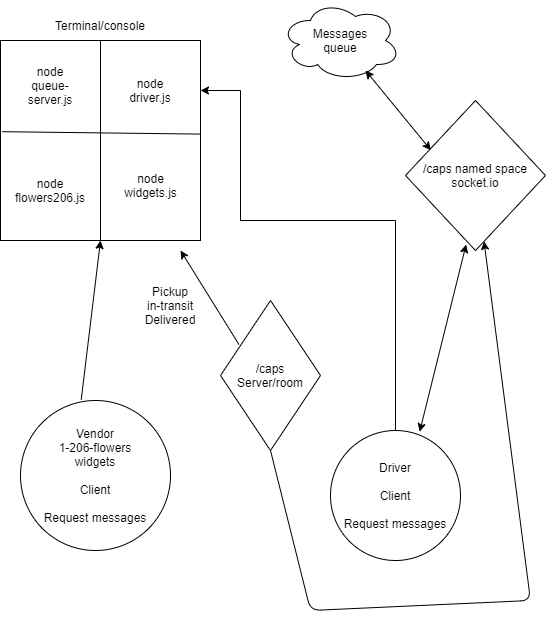

The diagram above was exported from draw.io. Its source (the exported page's mxGraphModel, read from the mxfile embedded in the PNG):
<mxGraphModel dx="616" dy="1699" grid="1" gridSize="10" guides="1" tooltips="1" connect="1" arrows="1" fold="1" page="1" pageScale="1" pageWidth="850" pageHeight="1100" math="0" shadow="0">
  <root>
    <mxCell id="0" />
    <mxCell id="1" parent="0" />
    <mxCell id="yYJZBOtvvW7tInji2AP4-1" value="Vendor&lt;br&gt;1-206-flowers&lt;br&gt;widgets&lt;br&gt;&lt;br&gt;Client&lt;br&gt;&lt;br&gt;Request messages" style="ellipse;whiteSpace=wrap;html=1;aspect=fixed;" vertex="1" parent="1">
      <mxGeometry x="40" y="310" width="150" height="150" as="geometry" />
    </mxCell>
    <mxCell id="yYJZBOtvvW7tInji2AP4-15" value="" style="edgeStyle=orthogonalEdgeStyle;rounded=0;orthogonalLoop=1;jettySize=auto;html=1;entryX=1;entryY=0.25;entryDx=0;entryDy=0;" edge="1" parent="1" source="yYJZBOtvvW7tInji2AP4-2" target="yYJZBOtvvW7tInji2AP4-6">
      <mxGeometry relative="1" as="geometry">
        <mxPoint x="250" as="targetPoint" />
        <Array as="points">
          <mxPoint x="415" y="130" />
          <mxPoint x="260" y="130" />
          <mxPoint x="260" />
        </Array>
      </mxGeometry>
    </mxCell>
    <mxCell id="yYJZBOtvvW7tInji2AP4-2" value="Driver&lt;br&gt;&lt;br&gt;Client&lt;br&gt;&lt;br&gt;Request messages" style="ellipse;whiteSpace=wrap;html=1;aspect=fixed;" vertex="1" parent="1">
      <mxGeometry x="350" y="340" width="130" height="130" as="geometry" />
    </mxCell>
    <mxCell id="yYJZBOtvvW7tInji2AP4-3" value="/caps&lt;br&gt;Server/room" style="rhombus;whiteSpace=wrap;html=1;" vertex="1" parent="1">
      <mxGeometry x="240" y="210" width="100" height="150" as="geometry" />
    </mxCell>
    <mxCell id="yYJZBOtvvW7tInji2AP4-4" value="/caps named space&lt;br&gt;socket.io" style="rhombus;whiteSpace=wrap;html=1;" vertex="1" parent="1">
      <mxGeometry x="425" y="10" width="140" height="150" as="geometry" />
    </mxCell>
    <mxCell id="yYJZBOtvvW7tInji2AP4-5" value="Messages&lt;br&gt;queue" style="ellipse;shape=cloud;whiteSpace=wrap;html=1;" vertex="1" parent="1">
      <mxGeometry x="300" y="-90" width="120" height="80" as="geometry" />
    </mxCell>
    <mxCell id="yYJZBOtvvW7tInji2AP4-6" value="" style="whiteSpace=wrap;html=1;aspect=fixed;" vertex="1" parent="1">
      <mxGeometry x="20" y="-50" width="200" height="200" as="geometry" />
    </mxCell>
    <mxCell id="yYJZBOtvvW7tInji2AP4-7" value="" style="endArrow=none;html=1;entryX=0.5;entryY=0;entryDx=0;entryDy=0;" edge="1" parent="1" target="yYJZBOtvvW7tInji2AP4-6">
      <mxGeometry width="50" height="50" relative="1" as="geometry">
        <mxPoint x="120" y="150" as="sourcePoint" />
        <mxPoint x="170" y="100" as="targetPoint" />
      </mxGeometry>
    </mxCell>
    <mxCell id="yYJZBOtvvW7tInji2AP4-8" value="" style="endArrow=none;html=1;exitX=0.008;exitY=0.456;exitDx=0;exitDy=0;entryX=1;entryY=0.468;entryDx=0;entryDy=0;entryPerimeter=0;exitPerimeter=0;" edge="1" parent="1" source="yYJZBOtvvW7tInji2AP4-6" target="yYJZBOtvvW7tInji2AP4-6">
      <mxGeometry width="50" height="50" relative="1" as="geometry">
        <mxPoint x="310" y="180" as="sourcePoint" />
        <mxPoint x="360" y="130" as="targetPoint" />
      </mxGeometry>
    </mxCell>
    <mxCell id="yYJZBOtvvW7tInji2AP4-9" value="Terminal/console" style="text;html=1;strokeColor=none;fillColor=none;align=center;verticalAlign=middle;whiteSpace=wrap;rounded=0;" vertex="1" parent="1">
      <mxGeometry x="70" y="-80" width="100" height="30" as="geometry" />
    </mxCell>
    <mxCell id="yYJZBOtvvW7tInji2AP4-10" value="node driver.js" style="text;html=1;strokeColor=none;fillColor=none;align=center;verticalAlign=middle;whiteSpace=wrap;rounded=0;" vertex="1" parent="1">
      <mxGeometry x="145" y="-20" width="50" height="40" as="geometry" />
    </mxCell>
    <mxCell id="yYJZBOtvvW7tInji2AP4-11" value="node queue-server.js" style="text;html=1;strokeColor=none;fillColor=none;align=center;verticalAlign=middle;whiteSpace=wrap;rounded=0;" vertex="1" parent="1">
      <mxGeometry x="40" y="-30" width="60" height="50" as="geometry" />
    </mxCell>
    <mxCell id="yYJZBOtvvW7tInji2AP4-12" value="node flowers206.js" style="text;html=1;strokeColor=none;fillColor=none;align=center;verticalAlign=middle;whiteSpace=wrap;rounded=0;" vertex="1" parent="1">
      <mxGeometry x="30" y="70" width="80" height="60" as="geometry" />
    </mxCell>
    <mxCell id="yYJZBOtvvW7tInji2AP4-14" value="node widgets.js" style="text;html=1;strokeColor=none;fillColor=none;align=center;verticalAlign=middle;whiteSpace=wrap;rounded=0;" vertex="1" parent="1">
      <mxGeometry x="137.5" y="70" width="65" height="50" as="geometry" />
    </mxCell>
    <mxCell id="yYJZBOtvvW7tInji2AP4-17" value="" style="endArrow=classic;startArrow=classic;html=1;exitX=0.181;exitY=0.331;exitDx=0;exitDy=0;exitPerimeter=0;" edge="1" parent="1" source="yYJZBOtvvW7tInji2AP4-4">
      <mxGeometry width="50" height="50" relative="1" as="geometry">
        <mxPoint x="335" y="30" as="sourcePoint" />
        <mxPoint x="385" y="-20" as="targetPoint" />
      </mxGeometry>
    </mxCell>
    <mxCell id="yYJZBOtvvW7tInji2AP4-18" value="" style="endArrow=classic;startArrow=classic;html=1;entryX=0.433;entryY=0.96;entryDx=0;entryDy=0;entryPerimeter=0;exitX=0.686;exitY=0.009;exitDx=0;exitDy=0;exitPerimeter=0;" edge="1" parent="1" source="yYJZBOtvvW7tInji2AP4-2" target="yYJZBOtvvW7tInji2AP4-4">
      <mxGeometry width="50" height="50" relative="1" as="geometry">
        <mxPoint x="310" y="280" as="sourcePoint" />
        <mxPoint x="360" y="230" as="targetPoint" />
      </mxGeometry>
    </mxCell>
    <mxCell id="yYJZBOtvvW7tInji2AP4-19" value="" style="endArrow=classic;html=1;exitX=0.405;exitY=-0.006;exitDx=0;exitDy=0;exitPerimeter=0;entryX=0.5;entryY=1;entryDx=0;entryDy=0;" edge="1" parent="1" source="yYJZBOtvvW7tInji2AP4-1" target="yYJZBOtvvW7tInji2AP4-6">
      <mxGeometry width="50" height="50" relative="1" as="geometry">
        <mxPoint x="310" y="280" as="sourcePoint" />
        <mxPoint x="360" y="230" as="targetPoint" />
      </mxGeometry>
    </mxCell>
    <mxCell id="yYJZBOtvvW7tInji2AP4-20" value="" style="endArrow=classic;html=1;exitX=0.184;exitY=0.293;exitDx=0;exitDy=0;exitPerimeter=0;" edge="1" parent="1" source="yYJZBOtvvW7tInji2AP4-3">
      <mxGeometry width="50" height="50" relative="1" as="geometry">
        <mxPoint x="310" y="270" as="sourcePoint" />
        <mxPoint x="200" y="160" as="targetPoint" />
      </mxGeometry>
    </mxCell>
    <mxCell id="yYJZBOtvvW7tInji2AP4-21" value="Pickup&lt;br&gt;in-transit&lt;br&gt;Delivered" style="text;html=1;strokeColor=none;fillColor=none;align=center;verticalAlign=middle;whiteSpace=wrap;rounded=0;" vertex="1" parent="1">
      <mxGeometry x="150" y="180" width="80" height="70" as="geometry" />
    </mxCell>
    <mxCell id="yYJZBOtvvW7tInji2AP4-22" value="" style="endArrow=classic;html=1;exitX=0.5;exitY=1;exitDx=0;exitDy=0;" edge="1" parent="1" source="yYJZBOtvvW7tInji2AP4-3" target="yYJZBOtvvW7tInji2AP4-4">
      <mxGeometry width="50" height="50" relative="1" as="geometry">
        <mxPoint x="310" y="340" as="sourcePoint" />
        <mxPoint x="570" y="320" as="targetPoint" />
        <Array as="points">
          <mxPoint x="330" y="520" />
          <mxPoint x="550" y="510" />
        </Array>
      </mxGeometry>
    </mxCell>
  </root>
</mxGraphModel>